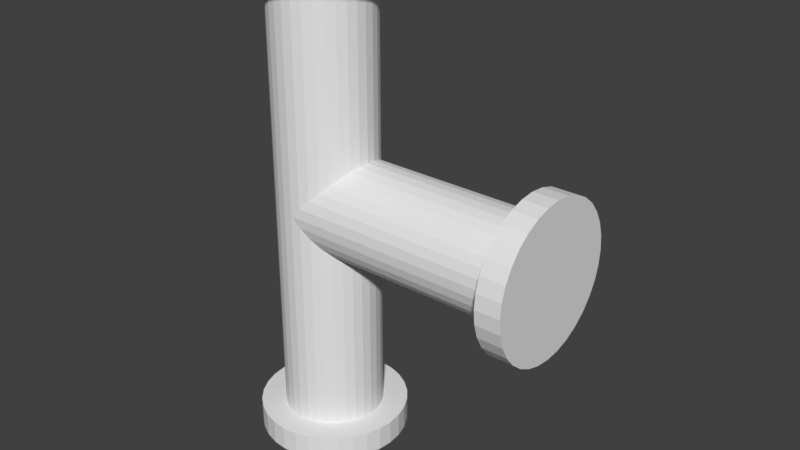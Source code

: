 # Source: pipe_t.blend  (saved by Blender 2.79.0; exported with 4.5.12 LTS)
import bpy
from mathutils import Matrix  # noqa: F401  (used for matrix-valued properties, if any)

bpy.ops.wm.read_factory_settings(use_empty=True)
scene = bpy.context.scene
scene.name = 'Scene'

# ---- collections
col_collection_1 = bpy.data.collections.new('Collection 1'); scene.collection.children.link(col_collection_1)

# ---- world
world_world = bpy.data.worlds.new('World'); scene.world = world_world
world_world.color = (0.05088, 0.05088, 0.05088)
world_world.use_sun_shadow = False
world_world.sun_shadow_jitter_overblur = 0.0
world_world.cycles.sampling_method = 'MANUAL'

# ---- meshes
me_cylinder = bpy.data.meshes.new('Cylinder')
me_cylinder.from_pydata([(0.0, 1.0, -0.9), (0.0, 1.0, 0.9), (0.1951, 0.9808, -0.9), (0.1951, 0.9808, 0.9), (0.3827, 0.9239, -0.9), (0.3827, 0.9239, 0.9), (0.5556, 0.8315, -0.9), (0.5556, 0.8315, 0.9), (0.7071, 0.7071, -0.9), (0.7071, 0.7071, 0.9), (0.8315, 0.5556, -0.9), (0.8315, 0.5556, 0.9), (0.9239, 0.3827, -0.9), (0.9239, 0.3827, 0.9), (0.9808, 0.1951, -0.9), (0.9808, 0.1951, 0.9), (1.0, 7.55e-08, -0.9), (1.0, 7.55e-08, 0.9), (0.9808, -0.1951, -0.9), (0.9808, -0.1951, 0.9), (0.9239, -0.3827, -0.9), (0.9239, -0.3827, 0.9), (0.8315, -0.5556, -0.9), (0.8315, -0.5556, 0.9), (0.7071, -0.7071, -0.9), (0.7071, -0.7071, 0.9), (0.5556, -0.8315, -0.9), (0.5556, -0.8315, 0.9), (0.3827, -0.9239, -0.9), (0.3827, -0.9239, 0.9), (0.1951, -0.9808, -0.9), (0.1951, -0.9808, 0.9), (-3.258e-07, -1.0, -0.9), (-3.258e-07, -1.0, 0.9), (-0.1951, -0.9808, -0.9), (-0.1951, -0.9808, 0.9), (-0.3827, -0.9239, -0.9), (-0.3827, -0.9239, 0.9), (-0.5556, -0.8315, -0.9), (-0.5556, -0.8315, 0.9), (-0.7071, -0.7071, -0.9), (-0.7071, -0.7071, 0.9), (-0.8315, -0.5556, -0.9), (-0.8315, -0.5556, 0.9), (-0.9239, -0.3827, -0.9), (-0.9239, -0.3827, 0.9), (-0.9808, -0.1951, -0.9), (-0.9808, -0.1951, 0.9), (-1.0, 9.656e-07, -0.9), (-1.0, 9.656e-07, 0.9), (-0.9808, 0.1951, -0.9), (-0.9808, 0.1951, 0.9), (-0.9239, 0.3827, -0.9), (-0.9239, 0.3827, 0.9), (-0.8315, 0.5556, -0.9), (-0.8315, 0.5556, 0.9), (-0.7071, 0.7071, -0.9), (-0.7071, 0.7071, 0.9), (-0.5556, 0.8315, -0.9), (-0.5556, 0.8315, 0.9), (-0.3827, 0.9239, -0.9), (-0.3827, 0.9239, 0.9), (-0.1951, 0.9808, -0.9), (-0.1951, 0.9808, 0.9), (-5.937e-08, 1.5, 0.9), (0.2926, 1.471, 0.9), (0.574, 1.386, 0.9), (0.8334, 1.247, 0.9), (1.061, 1.061, 0.9), (1.247, 0.8334, 0.9), (1.386, 0.574, 0.9), (1.471, 0.2926, 0.9), (1.5, -2.925e-08, 0.9), (1.471, -0.2926, 0.9), (1.386, -0.574, 0.9), (1.247, -0.8334, 0.9), (1.061, -1.061, 0.9), (0.8334, -1.247, 0.9), (0.574, -1.386, 0.9), (0.2926, -1.471, 0.9), (-5.481e-07, -1.5, 0.9), (-0.2926, -1.471, 0.9), (-0.574, -1.386, 0.9), (-0.8334, -1.247, 0.9), (-1.061, -1.061, 0.9), (-1.247, -0.8334, 0.9), (-1.386, -0.574, 0.9), (-1.471, -0.2926, 0.9), (-1.5, 1.306e-06, 0.9), (-1.471, 0.2926, 0.9), (-1.386, 0.574, 0.9), (-1.247, 0.8334, 0.9), (-1.061, 1.061, 0.9), (-0.8334, 1.247, 0.9), (-0.574, 1.386, 0.9), (-0.2926, 1.471, 0.9), (-5.937e-08, 1.5, 1.0), (0.2926, 1.471, 1.0), (0.574, 1.386, 1.0), (0.8334, 1.247, 1.0), (1.061, 1.061, 1.0), (1.247, 0.8334, 1.0), (1.386, 0.574, 1.0), (1.471, 0.2926, 1.0), (1.5, -2.925e-08, 1.0), (1.471, -0.2926, 1.0), (1.386, -0.574, 1.0), (1.247, -0.8334, 1.0), (1.061, -1.061, 1.0), (0.8334, -1.247, 1.0), (0.574, -1.386, 1.0), (0.2926, -1.471, 1.0), (-5.481e-07, -1.5, 1.0), (-0.2926, -1.471, 1.0), (-0.574, -1.386, 1.0), (-0.8334, -1.247, 1.0), (-1.061, -1.061, 1.0), (-1.247, -0.8334, 1.0), (-1.386, -0.574, 1.0), (-1.471, -0.2926, 1.0), (-1.5, 1.306e-06, 1.0), (-1.471, 0.2926, 1.0), (-1.386, 0.574, 1.0), (-1.247, 0.8334, 1.0), (-1.061, 1.061, 1.0), (-0.8334, 1.247, 1.0), (-0.574, 1.386, 1.0), (-0.2926, 1.471, 1.0), (-5.937e-08, 1.5, -0.9), (0.2926, 1.471, -0.9), (0.574, 1.386, -0.9), (0.8334, 1.247, -0.9), (1.061, 1.061, -0.9), (1.247, 0.8334, -0.9), (1.386, 0.574, -0.9), (1.471, 0.2926, -0.9), (1.5, -2.925e-08, -0.9), (1.471, -0.2926, -0.9), (1.386, -0.574, -0.9), (1.247, -0.8334, -0.9), (1.061, -1.061, -0.9), (0.8334, -1.247, -0.9), (0.574, -1.386, -0.9), (0.2926, -1.471, -0.9), (-5.481e-07, -1.5, -0.9), (-0.2926, -1.471, -0.9), (-0.574, -1.386, -0.9), (-0.8334, -1.247, -0.9), (-1.061, -1.061, -0.9), (-1.247, -0.8334, -0.9), (-1.386, -0.574, -0.9), (-1.471, -0.2926, -0.9), (-1.5, 1.306e-06, -0.9), (-1.471, 0.2926, -0.9), (-1.386, 0.574, -0.9), (-1.247, 0.8334, -0.9), (-1.061, 1.061, -0.9), (-0.8334, 1.247, -0.9), (-0.574, 1.386, -0.9), (-0.2926, 1.471, -0.9), (-5.937e-08, 1.5, -1.0), (0.2926, 1.471, -1.0), (0.574, 1.386, -1.0), (0.8334, 1.247, -1.0), (1.061, 1.061, -1.0), (1.247, 0.8334, -1.0), (1.386, 0.574, -1.0), (1.471, 0.2926, -1.0), (1.5, -2.925e-08, -1.0), (1.471, -0.2926, -1.0), (1.386, -0.574, -1.0), (1.247, -0.8334, -1.0), (1.061, -1.061, -1.0), (0.8334, -1.247, -1.0), (0.574, -1.386, -1.0), (0.2926, -1.471, -1.0), (-5.481e-07, -1.5, -1.0), (-0.2926, -1.471, -1.0), (-0.574, -1.386, -1.0), (-0.8334, -1.247, -1.0), (-1.061, -1.061, -1.0), (-1.247, -0.8334, -1.0), (-1.386, -0.574, -1.0), (-1.471, -0.2926, -1.0), (-1.5, 1.306e-06, -1.0), (-1.471, 0.2926, -1.0), (-1.386, 0.574, -1.0), (-1.247, 0.8334, -1.0), (-1.061, 1.061, -1.0), (-0.8334, 1.247, -1.0), (-0.574, 1.386, -1.0), (-0.2926, 1.471, -1.0), (1.431e-06, 1.0, -1.788e-07), (4.5, 1.0, -2.98e-07), (1.431e-06, 0.9808, -0.03902), (4.5, 0.9808, -0.03902), (1.431e-06, 0.9239, -0.07654), (4.5, 0.9239, -0.07654), (1.431e-06, 0.8315, -0.1111), (4.5, 0.8315, -0.1111), (1.431e-06, 0.7071, -0.1414), (4.5, 0.7071, -0.1414), (1.431e-06, 0.5556, -0.1663), (4.5, 0.5556, -0.1663), (1.431e-06, 0.3827, -0.1848), (4.5, 0.3827, -0.1848), (1.431e-06, 0.1951, -0.1962), (4.5, 0.1951, -0.1962), (1.431e-06, -3.948e-07, -0.2), (4.5, 8.145e-07, -0.2), (1.431e-06, -0.1951, -0.1962), (4.5, -0.1951, -0.1962), (1.431e-06, -0.3827, -0.1848), (4.5, -0.3827, -0.1848), (1.431e-06, -0.5556, -0.1663), (4.5, -0.5556, -0.1663), (1.431e-06, -0.7071, -0.1414), (4.5, -0.7071, -0.1414), (1.431e-06, -0.8315, -0.1111), (4.5, -0.8315, -0.1111), (1.431e-06, -0.9239, -0.07654), (4.5, -0.9239, -0.07654), (1.431e-06, -0.9808, -0.03902), (4.5, -0.9808, -0.03902), (1.431e-06, -1.0, -1.788e-07), (4.5, -1.0, -2.98e-07), (1.431e-06, -0.9808, 0.03902), (4.5, -0.9808, 0.03902), (1.431e-06, -0.9239, 0.07654), (4.5, -0.9239, 0.07654), (1.431e-06, -0.8315, 0.1111), (4.5, -0.8315, 0.1111), (1.431e-06, -0.7071, 0.1414), (4.5, -0.7071, 0.1414), (1.431e-06, -0.5556, 0.1663), (4.5, -0.5556, 0.1663), (1.431e-06, -0.3827, 0.1848), (4.5, -0.3827, 0.1848), (1.431e-06, -0.1951, 0.1962), (4.5, -0.1951, 0.1962), (1.431e-06, 2.266e-07, 0.2), (4.5, 1.436e-06, 0.2), (1.431e-06, 0.1951, 0.1962), (4.5, 0.1951, 0.1962), (1.431e-06, 0.3827, 0.1848), (4.5, 0.3827, 0.1848), (1.431e-06, 0.5556, 0.1663), (4.5, 0.5556, 0.1663), (1.431e-06, 0.7071, 0.1414), (4.5, 0.7071, 0.1414), (1.431e-06, 0.8315, 0.1111), (4.5, 0.8315, 0.1111), (1.431e-06, 0.9239, 0.07654), (4.5, 0.9239, 0.07654), (1.431e-06, 0.9808, 0.03902), (4.5, 0.9808, 0.03902), (4.5, 1.5, -2.384e-07), (4.5, 1.471, -0.05853), (4.5, 1.386, -0.1148), (4.5, 1.247, -0.1667), (4.5, 1.061, -0.2121), (4.5, 0.8334, -0.2494), (4.5, 0.574, -0.2772), (4.5, 0.2926, -0.2942), (4.5, 7.769e-07, -0.3), (4.5, -0.2926, -0.2942), (4.5, -0.574, -0.2772), (4.5, -0.8334, -0.2494), (4.5, -1.061, -0.2121), (4.5, -1.247, -0.1667), (4.5, -1.386, -0.1148), (4.5, -1.471, -0.05853), (4.5, -1.5, -2.384e-07), (4.5, -1.471, 0.05853), (4.5, -1.386, 0.1148), (4.5, -1.247, 0.1667), (4.5, -1.061, 0.2121), (4.5, -0.8334, 0.2494), (4.5, -0.574, 0.2772), (4.5, -0.2926, 0.2942), (4.5, 1.709e-06, 0.3), (4.5, 0.2926, 0.2942), (4.5, 0.574, 0.2772), (4.5, 0.8334, 0.2494), (4.5, 1.061, 0.2121), (4.5, 1.247, 0.1667), (4.5, 1.386, 0.1148), (4.5, 1.471, 0.05853), (5.0, 1.5, -2.384e-07), (5.0, 1.471, -0.05853), (5.0, 1.386, -0.1148), (5.0, 1.247, -0.1667), (5.0, 1.061, -0.2121), (5.0, 0.8334, -0.2494), (5.0, 0.574, -0.2772), (5.0, 0.2926, -0.2942), (5.0, 8.441e-07, -0.3), (5.0, -0.2926, -0.2942), (5.0, -0.574, -0.2772), (5.0, -0.8334, -0.2494), (5.0, -1.061, -0.2121), (5.0, -1.247, -0.1667), (5.0, -1.386, -0.1148), (5.0, -1.471, -0.05853), (5.0, -1.5, -2.384e-07), (5.0, -1.471, 0.05853), (5.0, -1.386, 0.1148), (5.0, -1.247, 0.1667), (5.0, -1.061, 0.2121), (5.0, -0.8334, 0.2494), (5.0, -0.574, 0.2772), (5.0, -0.2926, 0.2942), (5.0, 1.776e-06, 0.3), (5.0, 0.2926, 0.2942), (5.0, 0.574, 0.2772), (5.0, 0.8334, 0.2494), (5.0, 1.061, 0.2121), (5.0, 1.247, 0.1667), (5.0, 1.386, 0.1148), (5.0, 1.471, 0.05853)], [], [(0, 1, 3, 2), (2, 3, 5, 4), (4, 5, 7, 6), (6, 7, 9, 8), (8, 9, 11, 10), (10, 11, 13, 12), (12, 13, 15, 14), (14, 15, 17, 16), (16, 17, 19, 18), (18, 19, 21, 20), (20, 21, 23, 22), (22, 23, 25, 24), (24, 25, 27, 26), (26, 27, 29, 28), (28, 29, 31, 30), (30, 31, 33, 32), (32, 33, 35, 34), (34, 35, 37, 36), (36, 37, 39, 38), (38, 39, 41, 40), (40, 41, 43, 42), (42, 43, 45, 44), (44, 45, 47, 46), (46, 47, 49, 48), (48, 49, 51, 50), (50, 51, 53, 52), (52, 53, 55, 54), (54, 55, 57, 56), (56, 57, 59, 58), (58, 59, 61, 60), (57, 55, 91, 92), (60, 61, 63, 62), (62, 63, 1, 0), (48, 50, 153, 152), (67, 66, 98, 99), (13, 11, 69, 70), (31, 29, 78, 79), (49, 47, 87, 88), (5, 3, 65, 66), (23, 21, 74, 75), (41, 39, 83, 84), (59, 57, 92, 93), (15, 13, 70, 71), (33, 31, 79, 80), (51, 49, 88, 89), (7, 5, 66, 67), (25, 23, 75, 76), (43, 41, 84, 85), (61, 59, 93, 94), (17, 15, 71, 72), (35, 33, 80, 81), (53, 51, 89, 90), (9, 7, 67, 68), (27, 25, 76, 77), (45, 43, 85, 86), (63, 61, 94, 95), (19, 17, 72, 73), (37, 35, 81, 82), (55, 53, 90, 91), (11, 9, 68, 69), (29, 27, 77, 78), (47, 45, 86, 87), (3, 1, 64, 65), (1, 63, 95, 64), (21, 19, 73, 74), (39, 37, 82, 83), (97, 96, 127, 126, 125, 124, 123, 122, 121, 120, 119, 118, 117, 116, 115, 114, 113, 112, 111, 110, 109, 108, 107, 106, 105, 104, 103, 102, 101, 100, 99, 98), (94, 93, 125, 126), (81, 80, 112, 113), (68, 67, 99, 100), (95, 94, 126, 127), (82, 81, 113, 114), (69, 68, 100, 101), (64, 95, 127, 96), (83, 82, 114, 115), (70, 69, 101, 102), (84, 83, 115, 116), (71, 70, 102, 103), (85, 84, 116, 117), (72, 71, 103, 104), (86, 85, 117, 118), (73, 72, 104, 105), (87, 86, 118, 119), (74, 73, 105, 106), (88, 87, 119, 120), (75, 74, 106, 107), (89, 88, 120, 121), (76, 75, 107, 108), (90, 89, 121, 122), (77, 76, 108, 109), (91, 90, 122, 123), (78, 77, 109, 110), (65, 64, 96, 97), (92, 91, 123, 124), (79, 78, 110, 111), (66, 65, 97, 98), (93, 92, 124, 125), (80, 79, 111, 112), (138, 139, 171, 170), (4, 6, 131, 130), (22, 24, 140, 139), (40, 42, 149, 148), (58, 60, 158, 157), (14, 16, 136, 135), (32, 34, 145, 144), (50, 52, 154, 153), (6, 8, 132, 131), (24, 26, 141, 140), (42, 44, 150, 149), (60, 62, 159, 158), (16, 18, 137, 136), (34, 36, 146, 145), (52, 54, 155, 154), (8, 10, 133, 132), (26, 28, 142, 141), (44, 46, 151, 150), (0, 2, 129, 128), (62, 0, 128, 159), (18, 20, 138, 137), (36, 38, 147, 146), (54, 56, 156, 155), (10, 12, 134, 133), (28, 30, 143, 142), (46, 48, 152, 151), (2, 4, 130, 129), (20, 22, 139, 138), (38, 40, 148, 147), (56, 58, 157, 156), (12, 14, 135, 134), (30, 32, 144, 143), (160, 161, 162, 163, 164, 165, 166, 167, 168, 169, 170, 171, 172, 173, 174, 175, 176, 177, 178, 179, 180, 181, 182, 183, 184, 185, 186, 187, 188, 189, 190, 191), (152, 153, 185, 184), (139, 140, 172, 171), (153, 154, 186, 185), (140, 141, 173, 172), (154, 155, 187, 186), (141, 142, 174, 173), (128, 129, 161, 160), (155, 156, 188, 187), (142, 143, 175, 174), (129, 130, 162, 161), (156, 157, 189, 188), (143, 144, 176, 175), (130, 131, 163, 162), (157, 158, 190, 189), (144, 145, 177, 176), (131, 132, 164, 163), (158, 159, 191, 190), (145, 146, 178, 177), (132, 133, 165, 164), (159, 128, 160, 191), (146, 147, 179, 178), (133, 134, 166, 165), (147, 148, 180, 179), (134, 135, 167, 166), (148, 149, 181, 180), (135, 136, 168, 167), (149, 150, 182, 181), (136, 137, 169, 168), (150, 151, 183, 182), (137, 138, 170, 169), (151, 152, 184, 183), (192, 193, 195, 194), (194, 195, 197, 196), (196, 197, 199, 198), (198, 199, 201, 200), (200, 201, 203, 202), (202, 203, 205, 204), (204, 205, 207, 206), (206, 207, 209, 208), (208, 209, 211, 210), (210, 211, 213, 212), (212, 213, 215, 214), (214, 215, 217, 216), (216, 217, 219, 218), (218, 219, 221, 220), (220, 221, 223, 222), (222, 223, 225, 224), (224, 225, 227, 226), (226, 227, 229, 228), (228, 229, 231, 230), (230, 231, 233, 232), (232, 233, 235, 234), (234, 235, 237, 236), (236, 237, 239, 238), (238, 239, 241, 240), (240, 241, 243, 242), (242, 243, 245, 244), (244, 245, 247, 246), (246, 247, 249, 248), (248, 249, 251, 250), (250, 251, 253, 252), (249, 247, 283, 284), (252, 253, 255, 254), (254, 255, 193, 192), (259, 258, 290, 291), (205, 203, 261, 262), (223, 221, 270, 271), (241, 239, 279, 280), (197, 195, 257, 258), (215, 213, 266, 267), (233, 231, 275, 276), (251, 249, 284, 285), (207, 205, 262, 263), (225, 223, 271, 272), (243, 241, 280, 281), (199, 197, 258, 259), (217, 215, 267, 268), (235, 233, 276, 277), (253, 251, 285, 286), (209, 207, 263, 264), (227, 225, 272, 273), (245, 243, 281, 282), (201, 199, 259, 260), (219, 217, 268, 269), (237, 235, 277, 278), (255, 253, 286, 287), (211, 209, 264, 265), (229, 227, 273, 274), (247, 245, 282, 283), (203, 201, 260, 261), (221, 219, 269, 270), (239, 237, 278, 279), (195, 193, 256, 257), (193, 255, 287, 256), (213, 211, 265, 266), (231, 229, 274, 275), (289, 288, 319, 318, 317, 316, 315, 314, 313, 312, 311, 310, 309, 308, 307, 306, 305, 304, 303, 302, 301, 300, 299, 298, 297, 296, 295, 294, 293, 292, 291, 290), (286, 285, 317, 318), (273, 272, 304, 305), (260, 259, 291, 292), (287, 286, 318, 319), (274, 273, 305, 306), (261, 260, 292, 293), (256, 287, 319, 288), (275, 274, 306, 307), (262, 261, 293, 294), (276, 275, 307, 308), (263, 262, 294, 295), (277, 276, 308, 309), (264, 263, 295, 296), (278, 277, 309, 310), (265, 264, 296, 297), (279, 278, 310, 311), (266, 265, 297, 298), (280, 279, 311, 312), (267, 266, 298, 299), (281, 280, 312, 313), (268, 267, 299, 300), (282, 281, 313, 314), (269, 268, 300, 301), (283, 282, 314, 315), (270, 269, 301, 302), (257, 256, 288, 289), (284, 283, 315, 316), (271, 270, 302, 303), (258, 257, 289, 290), (285, 284, 316, 317), (272, 271, 303, 304), (192, 194, 196, 198, 200, 202, 204, 206, 208, 210, 212, 214, 216, 218, 220, 222, 224, 226, 228, 230, 232, 234, 236, 238, 240, 242, 244, 246, 248, 250, 252, 254)])
me_cylinder.use_remesh_preserve_volume = False
me_cylinder.use_remesh_preserve_attributes = False
me_cylinder.use_mirror_vertex_groups = False
me_cylinder.update()

# ---- objects
ob_cylinder = bpy.data.objects.new('Cylinder', me_cylinder)

# ---- transforms, parenting, visibility, modifiers, constraints
ob_cylinder.location = (0.0, 0.0, 0.0)
ob_cylinder.scale = (0.2, 0.2, 1.0)
ob_cylinder.lineart.crease_threshold = 0.0

# ---- collection membership
col_collection_1.objects.link(ob_cylinder)

# ---- scene / render settings (as saved in the file)
scene.frame_start = 1; scene.frame_end = 250; scene.frame_set(1)
scene.render.engine = 'BLENDER_EEVEE_NEXT'
scene.render.resolution_percentage = 50
scene.render.dither_intensity = 0.0
scene.cycles.use_denoising = False
scene.cycles.samples = 128
scene.cycles.sampling_pattern = 'TABULATED_SOBOL'
scene.cycles.use_adaptive_sampling = False
scene.cycles.use_light_tree = False
scene.cycles.blur_glossy = 0.0
scene.cycles.sample_clamp_indirect = 0.0
scene.view_settings.view_transform = 'Standard'
bpy.context.view_layer.update()

# ---- added for rendering (the .blend has no active camera and no usable light): camera, sun
cam_auto = bpy.data.cameras.new('AutoCamera')
cam_auto.lens = 50.0
cam_auto.sensor_width = 36.0
cam_auto.clip_end = 1000.0
ob_auto_camera = bpy.data.objects.new('AutoCamera', cam_auto)
scene.collection.objects.link(ob_auto_camera)
ob_auto_camera.location = (2.62575, -2.7309, 1.8206)
ob_auto_camera.rotation_euler = (1.09748, -7.21219e-08, 0.694738)
scene.camera = ob_auto_camera
light_auto_sun = bpy.data.lights.new('AutoSun', 'SUN')
light_auto_sun.energy = 3.0
light_auto_sun.angle = 0.0523599
ob_auto_sun = bpy.data.objects.new('AutoSun', light_auto_sun)
scene.collection.objects.link(ob_auto_sun)
ob_auto_sun.rotation_euler = (0.872665, 0.174533, 0.523599)
bpy.context.view_layer.update()
